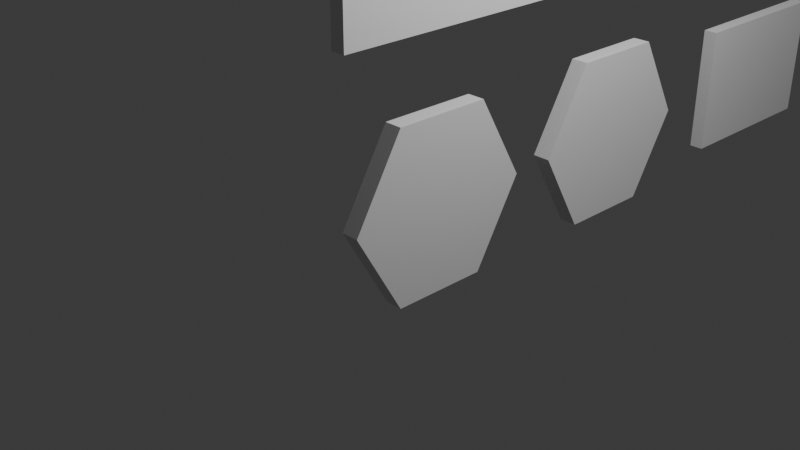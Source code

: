 # Source: signs.blend  (saved by Blender 5.0.119; exported with 4.5.12 LTS)
import bpy
from mathutils import Matrix  # noqa: F401  (used for matrix-valued properties, if any)

bpy.ops.wm.read_factory_settings(use_empty=True)
scene = bpy.context.scene
scene.name = 'Scene'

# ---- collections
col_collection = bpy.data.collections.new('Collection'); scene.collection.children.link(col_collection)

# ---- materials (node trees are filled in below, after node groups)
mat_material = bpy.data.materials.new('Material')
mat_material.alpha_threshold = 0.0
mat_material.use_backface_culling_lightprobe_volume = False
mat_material.roughness = 0.5
mat_material.line_color = (0.0, 0.0, 0.0, 1.0)
mat_material_001 = bpy.data.materials.new('Material.001')
mat_material_001.alpha_threshold = 0.0
mat_material_001.use_backface_culling_lightprobe_volume = False
mat_material_001.roughness = 0.5
mat_material_001.line_color = (0.0, 0.0, 0.0, 1.0)
mat_material_002 = bpy.data.materials.new('Material.002')
mat_material_002.alpha_threshold = 0.0
mat_material_002.use_backface_culling_lightprobe_volume = False
mat_material_002.roughness = 0.5
mat_material_002.line_color = (0.0, 0.0, 0.0, 1.0)

# ---- material node trees
mat_material.use_nodes = True; mat_material.node_tree.nodes.clear()
_N = mat_material.node_tree.nodes; _L = mat_material.node_tree.links
n0 = _N.new('ShaderNodeOutputMaterial'); n0.name = 'Material Output'; n0.location = (200, 100)
n1 = _N.new('ShaderNodeBsdfPrincipled'); n1.name = 'Principled BSDF'; n1.location = (-200, 100)
_L.new(n1.outputs[0], n0.inputs[0])
n0.is_active_output = True
mat_material_001.use_nodes = True; mat_material_001.node_tree.nodes.clear()
_N = mat_material_001.node_tree.nodes; _L = mat_material_001.node_tree.links
n0 = _N.new('ShaderNodeOutputMaterial'); n0.name = 'Material Output'; n0.location = (200, 100)
n1 = _N.new('ShaderNodeBsdfPrincipled'); n1.name = 'Principled BSDF'; n1.location = (-200, 100)
_L.new(n1.outputs[0], n0.inputs[0])
n0.is_active_output = True
mat_material_002.use_nodes = True; mat_material_002.node_tree.nodes.clear()
_N = mat_material_002.node_tree.nodes; _L = mat_material_002.node_tree.links
n0 = _N.new('ShaderNodeOutputMaterial'); n0.name = 'Material Output'; n0.location = (200, 100)
n1 = _N.new('ShaderNodeBsdfPrincipled'); n1.name = 'Principled BSDF'; n1.location = (-200, 100)
_L.new(n1.outputs[0], n0.inputs[0])
n0.is_active_output = True

# ---- world
world_world = bpy.data.worlds.new('World'); scene.world = world_world
world_world.use_nodes = True; world_world.node_tree.nodes.clear()
_N = world_world.node_tree.nodes; _L = world_world.node_tree.links
n0 = _N.new('ShaderNodeOutputWorld'); n0.name = 'World Output'; n0.location = (200, 100)
n1 = _N.new('ShaderNodeBackground'); n1.name = 'Background'; n1.location = (-200, 100)
n1.inputs[0].default_value = (0.05088, 0.05088, 0.05088, 1.0)
_L.new(n1.outputs[0], n0.inputs[0])
n0.is_active_output = True
world_world.color = (0.05088, 0.05088, 0.05088)
world_world.sun_shadow_jitter_overblur = 0.0

# ---- cameras
cam_camera = bpy.data.cameras.new('Camera')
cam_camera.clip_end = 100.0
cam_camera.ortho_scale = 7.314

# ---- lights
light_light = bpy.data.lights.new('Light', 'POINT')
light_light.energy = 1000.0
light_light.shadow_soft_size = 0.1

# ---- meshes
me_cube = bpy.data.meshes.new('Cube')
me_cube.from_pydata([(0.08051, 0.1508, 1.0), (0.08051, -0.1508, 1.0), (-0.08051, 0.1508, 1.0), (-0.08051, -0.1508, 1.0), (0.08051, 0.8817, -1.0), (0.08051, 1.017, -0.7839), (0.08051, -1.017, -0.7839), (0.08051, -0.8817, -1.0), (-0.08051, 1.017, -0.7839), (-0.08051, 0.8817, -1.0), (-0.08051, -0.8817, -1.0), (-0.08051, -1.017, -0.7839)], [], [(0, 2, 3, 1), (4, 9, 8, 5), (10, 7, 6, 11), (8, 2, 0, 5), (4, 5, 0, 1, 6, 7), (9, 4, 7, 10), (6, 1, 3, 11)])
_uv = me_cube.uv_layers.new(name='UVMap')
_uv.uv.foreach_set('vector', [0.01405, 0.067, 0.01405, 0.04972, 0.02818, 0.04972, 0.02818, 0.067, 0.2414, 0.03247, 0.2414, 0.04975, 0.2269, 0.04974, 0.2269, 0.03247, 0.2555, 0.04975, 0.2555, 0.06703, 0.241, 0.06703, 0.241, 0.04975, 0.2269, 0.04974, 0.01405, 0.04972, 0.01405, 0.03244, 0.2269, 0.03247, 0.2178, 0.06702, 0.2323, 0.09021, 0.1393, 0.2816, 0.107, 0.2816, 0.01405, 0.09019, 0.02857, 0.067, 0.2033, 0.01518, 0.2033, 0.03246, 0.01405, 0.03244, 0.01406, 0.01516, 0.241, 0.06703, 0.02818, 0.067, 0.02818, 0.04972, 0.241, 0.04975])
me_cube.materials.append(mat_material)
me_cube.use_mirror_vertex_groups = False
me_cube.update()
me_cube_001 = bpy.data.meshes.new('Cube.001')
me_cube_001.from_pydata([(0.08051, 0.1508, 1.0), (0.08051, -0.1508, 1.0), (-0.08051, 0.1508, 1.0), (-0.08051, -0.1508, 1.0), (0.08051, 0.8817, -1.0), (0.08051, 1.017, -0.7839), (0.08051, -1.017, -0.7839), (0.08051, -0.8817, -1.0), (-0.08051, 1.017, -0.7839), (-0.08051, 0.8817, -1.0), (-0.08051, -0.8817, -1.0), (-0.08051, -1.017, -0.7839)], [], [(0, 2, 3, 1), (4, 9, 8, 5), (10, 7, 6, 11), (8, 2, 0, 5), (4, 5, 0, 1, 6, 7), (9, 4, 7, 10), (6, 1, 3, 11)])
_uv = me_cube_001.uv_layers.new(name='UVMap')
_uv.uv.foreach_set('vector', [0.2621, 0.067, 0.2621, 0.04972, 0.2762, 0.04972, 0.2762, 0.067, 0.4894, 0.03247, 0.4894, 0.04975, 0.4749, 0.04974, 0.4749, 0.03247, 0.5036, 0.04975, 0.5035, 0.06703, 0.489, 0.06703, 0.489, 0.04975, 0.4749, 0.04974, 0.2621, 0.04972, 0.2621, 0.03244, 0.4749, 0.03247, 0.4658, 0.06702, 0.4804, 0.09021, 0.3874, 0.2816, 0.355, 0.2816, 0.2621, 0.09019, 0.2766, 0.067, 0.4513, 0.01518, 0.4513, 0.03246, 0.2621, 0.03244, 0.2621, 0.01516, 0.489, 0.06703, 0.2762, 0.067, 0.2762, 0.04972, 0.489, 0.04975])
me_cube_001.materials.append(mat_material_001)
me_cube_001.use_mirror_vertex_groups = False
me_cube_001.update()
me_cube_002 = bpy.data.meshes.new('Cube.002')
me_cube_002.from_pydata([(-0.05352, -0.5676, -0.44), (-0.05352, -0.8314, -0.1762), (-0.05352, -0.8314, 0.1762), (-0.05352, -0.5676, 0.44), (-0.05352, 0.8314, -0.1762), (-0.05352, 0.5676, -0.44), (-0.05352, 0.5676, 0.44), (-0.05352, 0.8314, 0.1762), (0.05352, -0.8314, -0.1762), (0.05352, -0.5676, -0.44), (0.05352, -0.5676, 0.44), (0.05352, -0.8314, 0.1762), (0.05352, 0.5676, -0.44), (0.05352, 0.8314, -0.1762), (0.05352, 0.8314, 0.1762), (0.05352, 0.5676, 0.44)], [], [(12, 5, 4, 13), (6, 15, 14, 7), (0, 9, 8, 1), (10, 3, 2, 11), (5, 12, 9, 0), (8, 11, 2, 1), (15, 6, 3, 10), (4, 7, 14, 13), (12, 13, 14, 15, 10, 11, 8, 9)])
_uv = me_cube_002.uv_layers.new(name='UVMap')
_uv.uv.foreach_set('vector', [0.1909, 0.8717, 0.1909, 0.8584, 0.2237, 0.8584, 0.2237, 0.8717, 0.1909, 0.8584, 0.1909, 0.845, 0.2237, 0.845, 0.2237, 0.8584, 0.04962, 0.8584, 0.04962, 0.8717, 0.01679, 0.8717, 0.01679, 0.8584, 0.04962, 0.845, 0.04962, 0.8584, 0.01679, 0.8584, 0.01679, 0.845, 0.1909, 0.8584, 0.1909, 0.8717, 0.04962, 0.8717, 0.04962, 0.8584, 0.06065, 0.845, 0.01679, 0.845, 0.01679, 0.8317, 0.06065, 0.8317, 0.1909, 0.845, 0.1909, 0.8584, 0.04962, 0.8584, 0.04962, 0.845, 0.1045, 0.845, 0.06065, 0.845, 0.06065, 0.8317, 0.1045, 0.8317, 0.1909, 0.8717, 0.2237, 0.9045, 0.2237, 0.9484, 0.1909, 0.9812, 0.04962, 0.9812, 0.01679, 0.9484, 0.01679, 0.9045, 0.04962, 0.8717])
me_cube_002.update()
me_cube_003 = bpy.data.meshes.new('Cube.003')
me_cube_003.from_pydata([(-0.07438, -0.9658, -0.685), (-0.07438, -0.9658, 0.685), (-0.07438, 0.9658, -0.685), (-0.07438, 0.9658, 0.685), (0.07438, -0.9658, -0.685), (0.07438, -0.9658, 0.685), (0.07438, 0.9658, -0.685), (0.07438, 0.9658, 0.685)], [], [(2, 3, 7, 6), (6, 7, 5, 4), (4, 5, 1, 0), (2, 6, 4, 0), (7, 3, 1, 5)])
_uv = me_cube_003.uv_layers.new(name='UVMap')
_uv.uv.foreach_set('vector', [0.9125, 0.05314, 0.739, 0.05312, 0.739, 0.03427, 0.9126, 0.03429, 0.9837, 0.09084, 0.9837, 0.2644, 0.7389, 0.2644, 0.739, 0.09082, 0.9126, 0.03429, 0.739, 0.03427, 0.739, 0.01542, 0.9126, 0.01544, 0.9837, 0.07199, 0.9837, 0.09084, 0.739, 0.09082, 0.739, 0.07197, 0.9837, 0.05314, 0.9837, 0.07199, 0.739, 0.07197, 0.739, 0.05312])
me_cube_003.update()
me_cylinder = bpy.data.meshes.new('Cylinder')
me_cylinder.from_pydata([(-3.975e-08, 1.0, -0.0907), (3.975e-08, 1.0, 0.0907), (0.866, 0.5, -0.0907), (0.866, 0.5, 0.0907), (0.866, -0.5, -0.0907), (0.866, -0.5, 0.0907), (-3.975e-08, -1.0, -0.0907), (3.975e-08, -1.0, 0.0907), (-0.866, -0.5, -0.0907), (-0.866, -0.5, 0.0907), (-0.866, 0.5, -0.0907), (-0.866, 0.5, 0.0907)], [], [(0, 1, 3, 2), (2, 3, 5, 4), (4, 5, 7, 6), (6, 7, 9, 8), (3, 1, 11, 9, 7, 5), (8, 9, 11, 10), (10, 11, 1, 0)])
_uv = me_cylinder.uv_layers.new(name='UVMap')
_uv.uv.foreach_set('vector', [0.2613, 0.5729, 0.2613, 0.5956, 0.1988, 0.5956, 0.1988, 0.5729, 0.1988, 0.5729, 0.1988, 0.5956, 0.07383, 0.5956, 0.07383, 0.5729, 0.07383, 0.5729, 0.07383, 0.5956, 0.01133, 0.5956, 0.01133, 0.5729, 0.01133, 0.5503, 0.01133, 0.5276, 0.1363, 0.5276, 0.1363, 0.5503, 0.1927, 0.3003, 0.2552, 0.4086, 0.1927, 0.5168, 0.06767, 0.5168, 0.005172, 0.4086, 0.06768, 0.3003, 0.01133, 0.5729, 0.01133, 0.5503, 0.07383, 0.5503, 0.07383, 0.5729, 0.07383, 0.5729, 0.07383, 0.5503, 0.1988, 0.5503, 0.1988, 0.5729])
me_cylinder.update()
me_cylinder_001 = bpy.data.meshes.new('Cylinder.001')
me_cylinder_001.from_pydata([(-3.975e-08, 1.0, -0.0907), (3.975e-08, 1.0, 0.0907), (0.866, 0.5, -0.0907), (0.866, 0.5, 0.0907), (0.866, -0.5, -0.0907), (0.866, -0.5, 0.0907), (-3.975e-08, -1.0, -0.0907), (3.975e-08, -1.0, 0.0907), (-0.866, -0.5, -0.0907), (-0.866, -0.5, 0.0907), (-0.866, 0.5, -0.0907), (-0.866, 0.5, 0.0907)], [], [(0, 1, 3, 2), (2, 3, 5, 4), (4, 5, 7, 6), (6, 7, 9, 8), (3, 1, 11, 9, 7, 5), (8, 9, 11, 10), (10, 11, 1, 0)])
_uv = me_cylinder_001.uv_layers.new(name='UVMap')
_uv.uv.foreach_set('vector', [0.545, 0.5729, 0.545, 0.5956, 0.4825, 0.5956, 0.4825, 0.5729, 0.4825, 0.5729, 0.4825, 0.5956, 0.3575, 0.5956, 0.3575, 0.5729, 0.3575, 0.5729, 0.3575, 0.5956, 0.295, 0.5956, 0.295, 0.5729, 0.295, 0.5503, 0.295, 0.5276, 0.42, 0.5276, 0.42, 0.5503, 0.4764, 0.3003, 0.5389, 0.4086, 0.4764, 0.5168, 0.3514, 0.5168, 0.2889, 0.4086, 0.3514, 0.3003, 0.295, 0.5729, 0.295, 0.5503, 0.3575, 0.5503, 0.3575, 0.5729, 0.3575, 0.5729, 0.3575, 0.5503, 0.4825, 0.5503, 0.4825, 0.5729])
me_cylinder_001.update()
me_cube_004 = bpy.data.meshes.new('Cube.004')
me_cube_004.from_pydata([(-0.07438, -0.9658, -0.685), (-0.07438, -0.9658, 0.685), (-0.07438, 0.9658, -0.685), (-0.07438, 0.9658, 0.685), (0.07438, -0.9658, -0.685), (0.07438, -0.9658, 0.685), (0.07438, 0.9658, -0.685), (0.07438, 0.9658, 0.685)], [], [(2, 3, 7, 6), (6, 7, 5, 4), (4, 5, 1, 0), (2, 6, 4, 0), (7, 3, 1, 5)])
_uv = me_cube_004.uv_layers.new(name='UVMap')
_uv.uv.foreach_set('vector', [0.9141, 0.3136, 0.7405, 0.3136, 0.7405, 0.2947, 0.9141, 0.2947, 0.9853, 0.3513, 0.9852, 0.5249, 0.7405, 0.5249, 0.7405, 0.3513, 0.9141, 0.2947, 0.7405, 0.2947, 0.7405, 0.2759, 0.9141, 0.2759, 0.9853, 0.3324, 0.9853, 0.3513, 0.7405, 0.3513, 0.7405, 0.3324, 0.9853, 0.3136, 0.9853, 0.3324, 0.7405, 0.3324, 0.7405, 0.3136])
me_cube_004.update()
me_cube_005 = bpy.data.meshes.new('Cube.005')
me_cube_005.from_pydata([(-0.05352, -0.5676, -0.44), (-0.05352, -0.8314, -0.1762), (-0.05352, -0.8314, 0.1762), (-0.05352, -0.5676, 0.44), (-0.05352, 0.8314, -0.1762), (-0.05352, 0.5676, -0.44), (-0.05352, 0.5676, 0.44), (-0.05352, 0.8314, 0.1762), (0.05352, -0.8314, -0.1762), (0.05352, -0.5676, -0.44), (0.05352, -0.5676, 0.44), (0.05352, -0.8314, 0.1762), (0.05352, 0.5676, -0.44), (0.05352, 0.8314, -0.1762), (0.05352, 0.8314, 0.1762), (0.05352, 0.5676, 0.44)], [], [(12, 5, 4, 13), (6, 15, 14, 7), (0, 9, 8, 1), (10, 3, 2, 11), (5, 12, 9, 0), (8, 11, 2, 1), (15, 6, 3, 10), (4, 7, 14, 13), (12, 13, 14, 15, 10, 11, 8, 9)])
_uv = me_cube_005.uv_layers.new(name='UVMap')
_uv.uv.foreach_set('vector', [0.415, 0.874, 0.415, 0.8607, 0.4478, 0.8607, 0.4478, 0.874, 0.415, 0.8607, 0.415, 0.8474, 0.4478, 0.8474, 0.4478, 0.8607, 0.2737, 0.8607, 0.2737, 0.874, 0.2408, 0.874, 0.2408, 0.8607, 0.2737, 0.8474, 0.2737, 0.8607, 0.2408, 0.8607, 0.2408, 0.8474, 0.415, 0.8607, 0.415, 0.874, 0.2737, 0.874, 0.2737, 0.8607, 0.2847, 0.8474, 0.2408, 0.8474, 0.2408, 0.8341, 0.2847, 0.8341, 0.415, 0.8474, 0.415, 0.8607, 0.2737, 0.8607, 0.2737, 0.8474, 0.3286, 0.8474, 0.2847, 0.8474, 0.2847, 0.8341, 0.3286, 0.8341, 0.415, 0.874, 0.4478, 0.9069, 0.4478, 0.9507, 0.415, 0.9836, 0.2737, 0.9836, 0.2408, 0.9507, 0.2408, 0.9069, 0.2737, 0.874])
me_cube_005.update()
me_cube_006 = bpy.data.meshes.new('Cube.006')
me_cube_006.from_pydata([(0.08051, 0.1508, 1.0), (0.08051, -0.1508, 1.0), (-0.08051, 0.1508, 1.0), (-0.08051, -0.1508, 1.0), (0.08051, 0.8817, -1.0), (0.08051, 1.017, -0.7839), (0.08051, -1.017, -0.7839), (0.08051, -0.8817, -1.0), (-0.08051, 1.017, -0.7839), (-0.08051, 0.8817, -1.0), (-0.08051, -0.8817, -1.0), (-0.08051, -1.017, -0.7839)], [], [(0, 2, 3, 1), (4, 9, 8, 5), (10, 7, 6, 11), (8, 2, 0, 5), (4, 5, 0, 1, 6, 7), (9, 4, 7, 10), (6, 1, 3, 11)])
_uv = me_cube_006.uv_layers.new(name='UVMap')
_uv.uv.foreach_set('vector', [0.4915, 0.2065, 0.4915, 0.1892, 0.5057, 0.1892, 0.5057, 0.2065, 0.7188, 0.172, 0.7188, 0.1893, 0.7043, 0.1893, 0.7043, 0.172, 0.733, 0.1893, 0.733, 0.2065, 0.7185, 0.2065, 0.7185, 0.1893, 0.7043, 0.1893, 0.4915, 0.1892, 0.4915, 0.172, 0.7043, 0.172, 0.6953, 0.2065, 0.7098, 0.2297, 0.6168, 0.4211, 0.5845, 0.4211, 0.4915, 0.2297, 0.506, 0.2065, 0.6808, 0.1547, 0.6808, 0.172, 0.4915, 0.172, 0.4915, 0.1547, 0.7185, 0.2065, 0.5057, 0.2065, 0.5057, 0.1892, 0.7185, 0.1893])
me_cube_006.materials.append(mat_material_002)
me_cube_006.use_mirror_vertex_groups = False
me_cube_006.update()
me_cube_007 = bpy.data.meshes.new('Cube.007')
me_cube_007.from_pydata([(-0.1227, -2.336, -0.533), (-0.1227, -2.336, 0.4737), (-0.1227, 2.013, -0.533), (-0.1227, 2.013, 0.4737), (0.02609, -2.336, -0.533), (0.02609, -2.336, 0.4737), (0.02609, 2.013, -0.533), (0.02609, 2.013, 0.4737)], [], [(2, 3, 7, 6), (6, 7, 5, 4), (4, 5, 1, 0), (2, 6, 4, 0), (7, 3, 1, 5)])
_uv = me_cube_007.uv_layers.new(name='UVMap')
_uv.uv.foreach_set('vector', [0.1215, 0.6658, 0.009903, 0.6658, 0.009903, 0.6493, 0.1215, 0.6493, 0.4918, 0.6988, 0.4918, 0.8103, 0.009904, 0.8103, 0.009903, 0.6988, 0.1215, 0.6493, 0.009903, 0.6493, 0.009903, 0.6328, 0.1215, 0.6328, 0.4918, 0.6823, 0.4918, 0.6988, 0.009903, 0.6988, 0.009903, 0.6823, 0.4918, 0.6658, 0.4918, 0.6823, 0.009903, 0.6823, 0.009903, 0.6658])
me_cube_007.update()
me_cube_008 = bpy.data.meshes.new('Cube.008')
me_cube_008.from_pydata([(-0.1227, -2.336, -0.533), (-0.1227, -2.336, 0.4737), (-0.1227, 2.013, -0.533), (-0.1227, 2.013, 0.4737), (0.02609, -2.336, -0.533), (0.02609, -2.336, 0.4737), (0.02609, 2.013, -0.533), (0.02609, 2.013, 0.4737)], [], [(2, 3, 7, 6), (6, 7, 5, 4), (4, 5, 1, 0), (2, 6, 4, 0), (7, 3, 1, 5)])
_uv = me_cube_008.uv_layers.new(name='UVMap')
_uv.uv.foreach_set('vector', [0.6189, 0.6676, 0.5074, 0.6676, 0.5074, 0.6511, 0.6189, 0.6511, 0.9893, 0.7005, 0.9893, 0.8121, 0.5074, 0.8121, 0.5074, 0.7005, 0.6189, 0.6511, 0.5074, 0.6511, 0.5074, 0.6346, 0.6189, 0.6346, 0.9893, 0.684, 0.9893, 0.7005, 0.5074, 0.7005, 0.5074, 0.684, 0.9893, 0.6676, 0.9893, 0.684, 0.5074, 0.684, 0.5074, 0.6676])
me_cube_008.update()

# ---- objects
ob_cube = bpy.data.objects.new('Cube', me_cube)
ob_light = bpy.data.objects.new('Light', light_light)
ob_camera = bpy.data.objects.new('Camera', cam_camera)
ob_cube_001 = bpy.data.objects.new('Cube.001', me_cube_001)
ob_cube_002 = bpy.data.objects.new('Cube.002', me_cube_002)
ob_cube_003 = bpy.data.objects.new('Cube.003', me_cube_003)
ob_cylinder = bpy.data.objects.new('Cylinder', me_cylinder)
ob_cylinder_001 = bpy.data.objects.new('Cylinder.001', me_cylinder_001)
ob_cube_004 = bpy.data.objects.new('Cube.004', me_cube_004)
ob_cube_005 = bpy.data.objects.new('Cube.005', me_cube_005)
ob_cube_006 = bpy.data.objects.new('Cube.006', me_cube_006)
ob_cube_007 = bpy.data.objects.new('Cube.007', me_cube_007)
ob_cube_008 = bpy.data.objects.new('Cube.008', me_cube_008)

# ---- transforms, parenting, visibility, modifiers, constraints
ob_cube.location = (1.054, 10.54, 0.734)
ob_cube.lock_rotations_4d = False
ob_cube.empty_display_type = 'ARROWS'
ob_cube.lineart.crease_threshold = 0.0
ob_light.location = (4.076, 1.005, 5.904)
ob_light.rotation_euler = (0.6503, 0.05522, 1.866)
ob_light.lock_rotations_4d = False
ob_light.empty_display_type = 'ARROWS'
ob_light.color = (0.0, 0.0, 0.0, 0.0)
ob_light.lineart.crease_threshold = 0.0
ob_camera.location = (7.359, -6.926, 4.958)
ob_camera.rotation_euler = (1.109, 0.0, 0.8149)
ob_camera.lock_rotations_4d = False
ob_camera.empty_display_type = 'ARROWS'
ob_camera.color = (0.0, 0.0, 0.0, 0.0)
ob_camera.display_type = 'WIRE'
ob_camera.lineart.crease_threshold = 0.0
ob_cube_001.location = (1.054, 13.27, 0.734)
ob_cube_001.lock_rotations_4d = False
ob_cube_001.empty_display_type = 'ARROWS'
ob_cube_001.lineart.crease_threshold = 0.0
ob_cube_002.location = (1.054, 7.803, 0.734)
ob_cube_003.location = (1.054, 4.677, 0.734)
ob_cylinder.location = (1.054, 1.902, 0.734)
ob_cylinder.rotation_euler = (0.0, 1.571, 0.0)
ob_cylinder_001.location = (1.054, -0.56, 0.734)
ob_cylinder_001.rotation_euler = (0.0, 1.571, 0.0)
ob_cube_004.location = (1.054, 4.677, 2.853)
ob_cube_005.location = (1.054, 7.803, 2.853)
ob_cube_006.location = (1.054, 13.27, 3.293)
ob_cube_006.lock_rotations_4d = False
ob_cube_006.empty_display_type = 'ARROWS'
ob_cube_006.lineart.crease_threshold = 0.0
ob_cube_007.location = (1.054, 0.738, 2.853)
ob_cube_008.location = (1.054, 0.738, 4.489)

# ---- collection membership
col_collection.objects.link(ob_cube)
col_collection.objects.link(ob_light)
col_collection.objects.link(ob_camera)
col_collection.objects.link(ob_cube_001)
col_collection.objects.link(ob_cube_002)
col_collection.objects.link(ob_cube_003)
col_collection.objects.link(ob_cylinder)
col_collection.objects.link(ob_cylinder_001)
col_collection.objects.link(ob_cube_004)
col_collection.objects.link(ob_cube_005)
col_collection.objects.link(ob_cube_006)
col_collection.objects.link(ob_cube_007)
col_collection.objects.link(ob_cube_008)

# ---- scene / render settings (as saved in the file)
scene.camera = ob_camera
scene.frame_start = 1; scene.frame_end = 250; scene.frame_set(1)
scene.render.engine = 'BLENDER_EEVEE_NEXT'
scene.render.bake_bias = 0.0
scene.render.bake_samples = 0
scene.cycles.sampling_pattern = 'TABULATED_SOBOL'
scene.eevee.use_volume_custom_range = False
bpy.context.view_layer.update()
